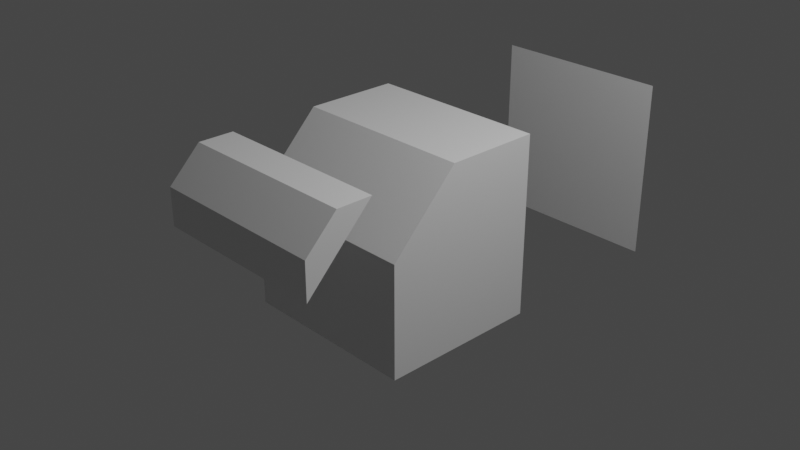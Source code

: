 # Source: AllTargets.blend  (saved by Blender 3.3.6; exported with 4.5.12 LTS)
import bpy
from mathutils import Matrix  # noqa: F401  (used for matrix-valued properties, if any)

bpy.ops.wm.read_factory_settings(use_empty=True)
scene = bpy.context.scene
scene.name = 'Scene'

# ---- collections
col_collection = bpy.data.collections.new('Collection'); scene.collection.children.link(col_collection)

# ---- materials (node trees are filled in below, after node groups)
mat_material = bpy.data.materials.new('Material')
mat_material.alpha_threshold = 0.0
mat_material.use_transparent_shadow = False
mat_material.line_color = (0.0, 0.0, 0.0, 1.0)

# ---- material node trees
mat_material.use_nodes = True; mat_material.node_tree.nodes.clear()
_N = mat_material.node_tree.nodes; _L = mat_material.node_tree.links
n0 = _N.new('ShaderNodeOutputMaterial'); n0.name = 'Material Output'; n0.location = (300, 300)
n1 = _N.new('ShaderNodeBsdfPrincipled'); n1.name = 'Principled BSDF'; n1.location = (10, 300)
n1.distribution = 'GGX'
n1.subsurface_method = 'RANDOM_WALK_SKIN'
n1.inputs[2].default_value = 0.4
n1.inputs[3].default_value = 1.45
n1.inputs[27].default_value = (0.0, 0.0, 0.0, 1.0)
n1.inputs[28].default_value = 1.0
_L.new(n1.outputs[0], n0.inputs[0])
n0.is_active_output = True

# ---- world
world_world = bpy.data.worlds.new('World'); scene.world = world_world
world_world.use_nodes = True; world_world.node_tree.nodes.clear()
_N = world_world.node_tree.nodes; _L = world_world.node_tree.links
n0 = _N.new('ShaderNodeOutputWorld'); n0.name = 'World Output'; n0.location = (300, 300)
n1 = _N.new('ShaderNodeBackground'); n1.name = 'Background'; n1.location = (10, 300)
n1.inputs[0].default_value = (0.05088, 0.05088, 0.05088, 1.0)
_L.new(n1.outputs[0], n0.inputs[0])
n0.is_active_output = True
world_world.color = (0.05088, 0.05088, 0.05088)
world_world.use_sun_shadow = False
world_world.sun_shadow_jitter_overblur = 0.0

# ---- cameras
cam_camera = bpy.data.cameras.new('Camera')
cam_camera.clip_end = 100.0
cam_camera.ortho_scale = 7.314

# ---- lights
light_light = bpy.data.lights.new('Light', 'POINT')
light_light.transmission_factor = 0.0
light_light.energy = 1000.0
light_light.shadow_soft_size = 0.1
light_light.shadow_maximum_resolution = 0.006
light_light.use_absolute_resolution = True

# ---- meshes
me_cube = bpy.data.meshes.new('Cube')
me_cube.from_pydata([(1.0, -1.0, -1.0), (-1.0, -1.0, -1.0), (1.0, 0.7801, 1.0), (1.0, 0.7801, -1.0), (-1.0, 0.7801, 1.0), (-1.0, 0.7801, -1.0), (1.0, 0.7801, -1.0), (-1.0, 0.7801, -1.0), (1.0, 0.7801, 1.0), (-1.0, 0.7801, 1.0), (1.0, 0.06621, 1.0), (-1.0, 0.06621, 1.0), (1.0, -0.255, 1.0), (-1.0, -0.255, 1.0), (1.0, -1.0, 0.2358), (-1.0, -1.0, 0.2358)], [], [(5, 3, 0, 1), (1, 15, 13, 11, 4, 5), (9, 7, 5, 4), (3, 2, 10, 12, 14, 0), (4, 2, 8, 9), (2, 3, 6, 8), (3, 5, 7, 6), (2, 4, 11, 10), (10, 11, 13, 12), (0, 14, 15, 1), (13, 15, 14, 12), (8, 6, 7, 9)])
_uv = me_cube.uv_layers.new(name='UVMap')
_uv.uv.foreach_set('vector', [0.125, 0.5275, 0.375, 0.5275, 0.375, 0.75, 0.125, 0.75, 0.375, 0.0, 0.5295, 0.0, 0.625, 0.09312, 0.625, 0.1333, 0.625, 0.2225, 0.375, 0.2225, 0.625, 0.2225, 0.375, 0.2225, 0.375, 0.2225, 0.625, 0.2225, 0.375, 0.5275, 0.625, 0.5275, 0.625, 0.6167, 0.625, 0.6569, 0.5295, 0.75, 0.375, 0.75, 0.625, 0.25, 0.625, 0.5, 0.625, 0.5, 0.625, 0.25, 0.625, 0.5275, 0.375, 0.5275, 0.375, 0.5275, 0.625, 0.5275, 0.375, 0.5, 0.375, 0.25, 0.375, 0.25, 0.375, 0.5, 0.625, 0.5275, 0.875, 0.5275, 0.875, 0.6167, 0.625, 0.6167, 0.625, 0.6167, 0.875, 0.6167, 0.875, 0.6569, 0.625, 0.6569, 0.375, 0.75, 0.5295, 0.75, 0.5295, 1.0, 0.375, 1.0, 0.625, 0.09312, 0.5295, 0.0, 0.5295, 0.75, 0.625, 0.6569, 0.625, 0.5275, 0.375, 0.5275, 0.375, 0.25, 0.625, 0.2225])
me_cube.materials.append(mat_material)
me_cube.use_mirror_vertex_groups = False
me_cube.update()
me_cube_001 = bpy.data.meshes.new('Cube.001')
me_cube_001.from_pydata([(0.7801, 1.0, 0.7801), (0.7801, 1.0, -0.7801), (-0.7801, 1.0, 0.7801), (-0.7801, 1.0, -0.7801), (1.0, 0.7801, -1.0), (-1.0, 0.7801, -1.0), (1.0, 0.7801, 1.0), (-1.0, 0.7801, 1.0)], [], [(4, 5, 3, 1), (6, 4, 1, 0), (7, 6, 0, 2), (3, 2, 0, 1), (2, 3, 5, 7), (6, 7, 5, 4)])
_uv = me_cube_001.uv_layers.new(name='UVMap')
_uv.uv.foreach_set('vector', [0.375, 0.5, 0.375, 0.25, 0.4025, 0.2775, 0.4025, 0.4725, 0.625, 0.5275, 0.375, 0.5275, 0.4025, 0.4725, 0.5975, 0.4725, 0.625, 0.25, 0.625, 0.5, 0.5975, 0.4725, 0.5975, 0.2775, 0.4025, 0.2775, 0.5975, 0.2775, 0.5975, 0.4725, 0.4025, 0.4725, 0.5975, 0.2775, 0.4025, 0.2775, 0.375, 0.2225, 0.625, 0.2225, 0.625, 0.5275, 0.625, 0.2225, 0.375, 0.25, 0.375, 0.5275])
me_cube_001.materials.append(mat_material)
me_cube_001.use_mirror_vertex_groups = False
me_cube_001.update()
me_cube_002 = bpy.data.meshes.new('Cube.002')
me_cube_002.from_pydata([(1.0, -0.6477, 1.0), (1.0, -1.0, 0.6477), (-1.0, -1.0, 0.6477), (-1.0, -0.6477, 1.0), (1.0, -0.255, 1.0), (-1.0, -0.255, 1.0), (1.0, -1.0, 0.2358), (-1.0, -1.0, 0.2358)], [], [(4, 5, 3, 0), (6, 1, 2, 7), (0, 3, 2, 1), (6, 4, 0, 1), (5, 7, 2, 3), (5, 4, 6, 7)])
_uv = me_cube_002.uv_layers.new(name='UVMap')
_uv.uv.foreach_set('vector', [0.625, 0.6569, 0.875, 0.6569, 0.875, 0.706, 0.625, 0.706, 0.5295, 0.75, 0.581, 0.75, 0.581, 1.0, 0.5295, 1.0, 0.625, 0.75, 0.625, 1.0, 0.581, 1.0, 0.581, 0.75, 0.5295, 0.75, 0.625, 0.6569, 0.625, 0.706, 0.581, 0.75, 0.625, 0.09312, 0.5295, 0.0, 0.581, 0.0, 0.625, 0.04404, 0.625, 0.09312, 0.625, 0.6569, 0.5295, 0.75, 0.5295, 0.0])
me_cube_002.materials.append(mat_material)
me_cube_002.use_mirror_vertex_groups = False
me_cube_002.update()

# ---- objects
ob_cube = bpy.data.objects.new('Cube', me_cube)
ob_light = bpy.data.objects.new('Light', light_light)
ob_camera = bpy.data.objects.new('Camera', cam_camera)
ob_cube_001 = bpy.data.objects.new('Cube.001', me_cube_001)
ob_cube_002 = bpy.data.objects.new('Cube.002', me_cube_002)

# ---- transforms, parenting, visibility, modifiers, constraints
ob_cube.location = (0.0, 0.0, 0.0)
ob_cube.lock_rotations_4d = False
ob_cube.empty_display_type = 'ARROWS'
ob_cube.lineart.crease_threshold = 0.0
ob_light.location = (4.076, 1.005, 5.904)
ob_light.rotation_euler = (0.6503, 0.05522, 1.866)
ob_light.lock_rotations_4d = False
ob_light.empty_display_type = 'ARROWS'
ob_light.color = (0.0, 0.0, 0.0, 0.0)
ob_light.lineart.crease_threshold = 0.0
ob_camera.location = (7.359, -6.926, 4.958)
ob_camera.rotation_euler = (1.109, 0.0, 0.8149)
ob_camera.lock_rotations_4d = False
ob_camera.empty_display_type = 'ARROWS'
ob_camera.color = (0.0, 0.0, 0.0, 0.0)
ob_camera.display_type = 'WIRE'
ob_camera.lineart.crease_threshold = 0.0
ob_cube_001.location = (0.0, 2.0, 0.0)
ob_cube_001.lock_rotations_4d = False
ob_cube_001.empty_display_type = 'ARROWS'
ob_cube_001.lineart.crease_threshold = 0.0
ob_cube_002.location = (0.0, -1.0, 0.0)
ob_cube_002.lock_rotations_4d = False
ob_cube_002.empty_display_type = 'ARROWS'
ob_cube_002.lineart.crease_threshold = 0.0

# ---- collection membership
col_collection.objects.link(ob_cube)
col_collection.objects.link(ob_light)
col_collection.objects.link(ob_camera)
col_collection.objects.link(ob_cube_001)
col_collection.objects.link(ob_cube_002)

# ---- scene / render settings (as saved in the file)
scene.camera = ob_camera
scene.frame_start = 1; scene.frame_end = 250; scene.frame_set(1)
scene.render.engine = 'BLENDER_EEVEE_NEXT'
scene.cycles.sampling_pattern = 'TABULATED_SOBOL'
scene.cycles.use_light_tree = False
scene.view_settings.view_transform = 'Filmic'
bpy.context.view_layer.update()
